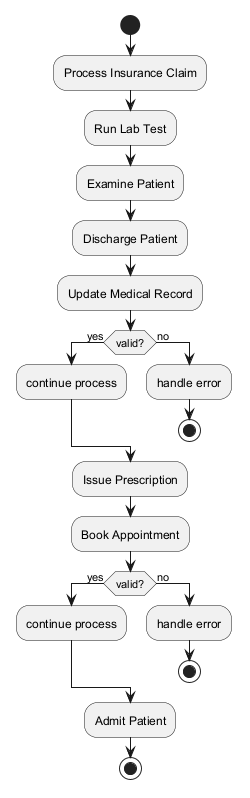

The diagram above was rendered by PlantUML. Its source (embedded in the PNG):
@startuml
skinparam backgroundColor #FFFFFF
skinparam classBackgroundColor #F1F8E9
skinparam classBorderColor #33691E
start
:Process Insurance Claim;
:Run Lab Test;
:Examine Patient;
:Discharge Patient;
:Update Medical Record;
if (valid?) then (yes)
:continue process;
else (no)
:handle error;
stop
endif
:Issue Prescription;
:Book Appointment;
if (valid?) then (yes)
:continue process;
else (no)
:handle error;
stop
endif
:Admit Patient;
stop
@enduml